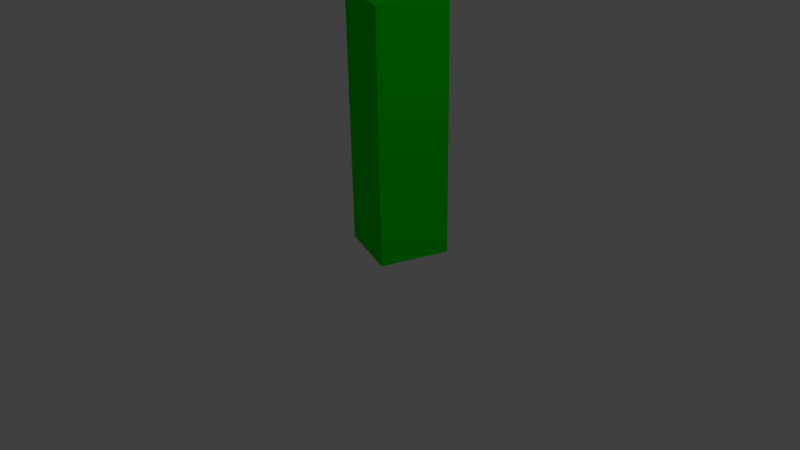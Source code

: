 # Source: arm1.blend  (saved by Blender 2.78.0; exported with 4.5.12 LTS)
import bpy
from mathutils import Matrix  # noqa: F401  (used for matrix-valued properties, if any)

bpy.ops.wm.read_factory_settings(use_empty=True)
scene = bpy.context.scene
scene.name = 'Scene'

# ---- collections
col_collection_1 = bpy.data.collections.new('Collection 1'); scene.collection.children.link(col_collection_1)

# ---- materials (node trees are filled in below, after node groups)
mat_material = bpy.data.materials.new('Material')
mat_material.alpha_threshold = 0.0
mat_material.use_transparent_shadow = False
mat_material.diffuse_color = (0.0, 0.8, 0.0006193, 1.0)
mat_material.roughness = 0.5
mat_material.specular_intensity = 1.0

# ---- material node trees

# ---- world
world_world = bpy.data.worlds.new('World'); scene.world = world_world
world_world.color = (0.05088, 0.05088, 0.05088)
world_world.use_sun_shadow = False
world_world.sun_shadow_jitter_overblur = 0.0
world_world.cycles.sampling_method = 'MANUAL'

# ---- cameras
cam_camera = bpy.data.cameras.new('Camera')
cam_camera.clip_end = 100.0
cam_camera.lens = 35.0
cam_camera.sensor_width = 32.0
cam_camera.sensor_height = 18.0
cam_camera.ortho_scale = 7.314
cam_camera.dof.focus_distance = 0.0
cam_camera.dof.aperture_fstop = 128.0

# ---- lights
light_lamp = bpy.data.lights.new('Lamp', 'POINT')
light_lamp.transmission_factor = 0.0
light_lamp.cutoff_distance = 30.0
light_lamp.energy = 100.0
light_lamp.shadow_buffer_clip_start = 1.001
light_lamp.shadow_soft_size = 0.1
light_lamp.shadow_maximum_resolution = 0.006
light_lamp.use_absolute_resolution = True

# ---- meshes
me_cube = bpy.data.meshes.new('Cube')
me_cube.from_pydata([(-0.2431, -0.2431, -0.2431), (-0.2431, -0.2431, 1.478), (-0.2431, 0.2431, -0.2431), (-0.2431, 0.2431, 1.478), (0.2431, -0.2431, -0.2431), (0.2431, -0.2431, 1.478), (0.2431, 0.2431, -0.2431), (0.2431, 0.2431, 1.478), (-0.2431, -0.2431, -0.1107), (-0.2431, -0.2431, 0.02166), (-0.2431, -0.2431, 0.154), (-0.2431, -0.2431, 0.2864), (-0.2431, -0.2431, 0.4188), (-0.2431, -0.2431, 0.5512), (-0.2431, -0.2431, 0.6836), (-0.2431, -0.2431, 0.816), (-0.2431, -0.2431, 0.9484), (-0.2431, -0.2431, 1.081), (-0.2431, -0.2431, 1.213), (-0.2431, -0.2431, 1.346), (-0.2431, 0.2431, 1.346), (-0.2431, 0.2431, 1.213), (-0.2431, 0.2431, 1.081), (-0.2431, 0.2431, 0.9484), (-0.2431, 0.2431, 0.816), (-0.2431, 0.2431, 0.6836), (-0.2431, 0.2431, 0.5512), (-0.2431, 0.2431, 0.4188), (-0.2431, 0.2431, 0.2864), (-0.2431, 0.2431, 0.154), (-0.2431, 0.2431, 0.02166), (-0.2431, 0.2431, -0.1107), (0.2431, 0.2431, 1.346), (0.2431, 0.2431, 1.213), (0.2431, 0.2431, 1.081), (0.2431, 0.2431, 0.9484), (0.2431, 0.2431, 0.816), (0.2431, 0.2431, 0.6836), (0.2431, 0.2431, 0.5512), (0.2431, 0.2431, 0.4188), (0.2431, 0.2431, 0.2864), (0.2431, 0.2431, 0.154), (0.2431, 0.2431, 0.02166), (0.2431, 0.2431, -0.1107), (0.2431, -0.2431, 1.346), (0.2431, -0.2431, 1.213), (0.2431, -0.2431, 1.081), (0.2431, -0.2431, 0.9484), (0.2431, -0.2431, 0.816), (0.2431, -0.2431, 0.6836), (0.2431, -0.2431, 0.5512), (0.2431, -0.2431, 0.4188), (0.2431, -0.2431, 0.2864), (0.2431, -0.2431, 0.154), (0.2431, -0.2431, 0.02166), (0.2431, -0.2431, -0.1107)], [], [(19, 1, 3, 20), (20, 3, 7, 32), (32, 7, 5, 44), (44, 5, 1, 19), (2, 6, 4, 0), (7, 3, 1, 5), (4, 55, 8, 0), (55, 54, 9, 8), (54, 53, 10, 9), (53, 52, 11, 10), (52, 51, 12, 11), (51, 50, 13, 12), (50, 49, 14, 13), (49, 48, 15, 14), (48, 47, 16, 15), (47, 46, 17, 16), (46, 45, 18, 17), (45, 44, 19, 18), (6, 43, 55, 4), (43, 42, 54, 55), (42, 41, 53, 54), (41, 40, 52, 53), (40, 39, 51, 52), (39, 38, 50, 51), (38, 37, 49, 50), (37, 36, 48, 49), (36, 35, 47, 48), (35, 34, 46, 47), (34, 33, 45, 46), (33, 32, 44, 45), (2, 31, 43, 6), (31, 30, 42, 43), (30, 29, 41, 42), (29, 28, 40, 41), (28, 27, 39, 40), (27, 26, 38, 39), (26, 25, 37, 38), (25, 24, 36, 37), (24, 23, 35, 36), (23, 22, 34, 35), (22, 21, 33, 34), (21, 20, 32, 33), (0, 8, 31, 2), (8, 9, 30, 31), (9, 10, 29, 30), (10, 11, 28, 29), (11, 12, 27, 28), (12, 13, 26, 27), (13, 14, 25, 26), (14, 15, 24, 25), (15, 16, 23, 24), (16, 17, 22, 23), (17, 18, 21, 22), (18, 19, 20, 21)])
me_cube.materials.append(mat_material)
me_cube.use_remesh_preserve_volume = False
me_cube.use_remesh_preserve_attributes = False
me_cube.use_mirror_vertex_groups = False
me_cube.update()
arm_armature = bpy.data.armatures.new('Armature')  # bones are not reproduced

# ---- objects
ob_armature = bpy.data.objects.new('Armature', arm_armature)
ob_cube = bpy.data.objects.new('Cube', me_cube)
ob_lamp = bpy.data.objects.new('Lamp', light_lamp)
ob_camera = bpy.data.objects.new('Camera', cam_camera)

# ---- transforms, parenting, visibility, modifiers, constraints
ob_armature.location = (0.0, 0.0, 0.0)
ob_armature.show_in_front = True
ob_armature.lineart.crease_threshold = 0.0
ob_cube.parent = ob_armature
ob_cube.location = (0.0, 0.0, 0.0989)
ob_cube.lineart.crease_threshold = 0.0
_vg = ob_cube.vertex_groups.new(name='Bone')
for _i, _w in zip([0, 2, 4, 6, 8, 9, 10, 11, 12, 13, 14, 15, 24, 25, 26, 27, 28, 29, 30, 31, 36, 37, 38, 39, 40, 41, 42, 43, 48, 49, 50, 51, 52, 53, 54, 55], [0.9794, 0.9784, 0.9784, 0.9794, 0.9642, 0.9278, 0.8486, 0.6795, 0.3202, 0.151, 0.07129, 0.01735, 0.01717, 0.07118, 0.1509, 0.3202, 0.6795, 0.8485, 0.9277, 0.9638, 0.01659, 0.07084, 0.1506, 0.32, 0.6795, 0.8486, 0.9278, 0.9642, 0.01676, 0.07094, 0.1507, 0.3201, 0.6794, 0.8485, 0.9276, 0.9638]): _vg.add([_i], _w, 'REPLACE')
_vg = ob_cube.vertex_groups.new(name='Bone.001')
for _i, _w in zip([1, 3, 5, 7, 8, 9, 10, 11, 12, 13, 14, 15, 16, 17, 18, 19, 20, 21, 22, 23, 24, 25, 26, 27, 28, 29, 30, 31, 32, 33, 34, 35, 36, 37, 38, 39, 40, 41, 42, 43, 44, 45, 46, 47, 48, 49, 50, 51, 52, 53, 54, 55], [0.9989, 0.9989, 0.999, 0.999, 0.02158, 0.07218, 0.1514, 0.3205, 0.6798, 0.849, 0.9287, 0.9663, 0.9841, 0.9924, 0.9964, 0.9982, 0.9982, 0.9964, 0.9925, 0.9841, 0.9664, 0.9288, 0.8491, 0.6798, 0.3205, 0.1515, 0.07235, 0.02241, 0.9983, 0.9965, 0.9926, 0.9844, 0.9667, 0.9292, 0.8494, 0.68, 0.3205, 0.1514, 0.07219, 0.0216, 0.9982, 0.9965, 0.9926, 0.9843, 0.9666, 0.9291, 0.8493, 0.6799, 0.3206, 0.1515, 0.07236, 0.02242]): _vg.add([_i], _w, 'REPLACE')
_m = ob_cube.modifiers.new('Armature', 'ARMATURE')
_m.object = ob_armature
ob_lamp.location = (4.076, 1.005, 5.904)
ob_lamp.rotation_euler = (0.6503, 0.05522, 1.866)
ob_lamp.lock_rotations_4d = False
ob_lamp.empty_display_type = 'ARROWS'
ob_lamp.color = (0.0, 0.0, 0.0, 0.0)
ob_lamp.lineart.crease_threshold = 0.0
ob_camera.location = (4.932, -2.179, 2.685)
ob_camera.rotation_euler = (1.109, 0.01327, 1.148)
ob_camera.lock_rotations_4d = False
ob_camera.empty_display_type = 'ARROWS'
ob_camera.color = (0.0, 0.0, 0.0, 0.0)
ob_camera.display_type = 'WIRE'
ob_camera.lineart.crease_threshold = 0.0

# ---- collection membership
col_collection_1.objects.link(ob_armature)
col_collection_1.objects.link(ob_cube)
col_collection_1.objects.link(ob_lamp)
col_collection_1.objects.link(ob_camera)

# ---- scene / render settings (as saved in the file)
scene.camera = ob_camera
scene.frame_start = 1; scene.frame_end = 50; scene.frame_set(0)
scene.render.engine = 'BLENDER_EEVEE_NEXT'
scene.render.resolution_percentage = 50
scene.render.dither_intensity = 0.0
scene.cycles.use_denoising = False
scene.cycles.samples = 128
scene.cycles.sampling_pattern = 'TABULATED_SOBOL'
scene.cycles.light_sampling_threshold = 0.0
scene.cycles.use_adaptive_sampling = False
scene.cycles.use_light_tree = False
scene.cycles.blur_glossy = 0.0
scene.cycles.sample_clamp_indirect = 0.0
scene.view_settings.view_transform = 'Standard'
bpy.context.view_layer.update()
